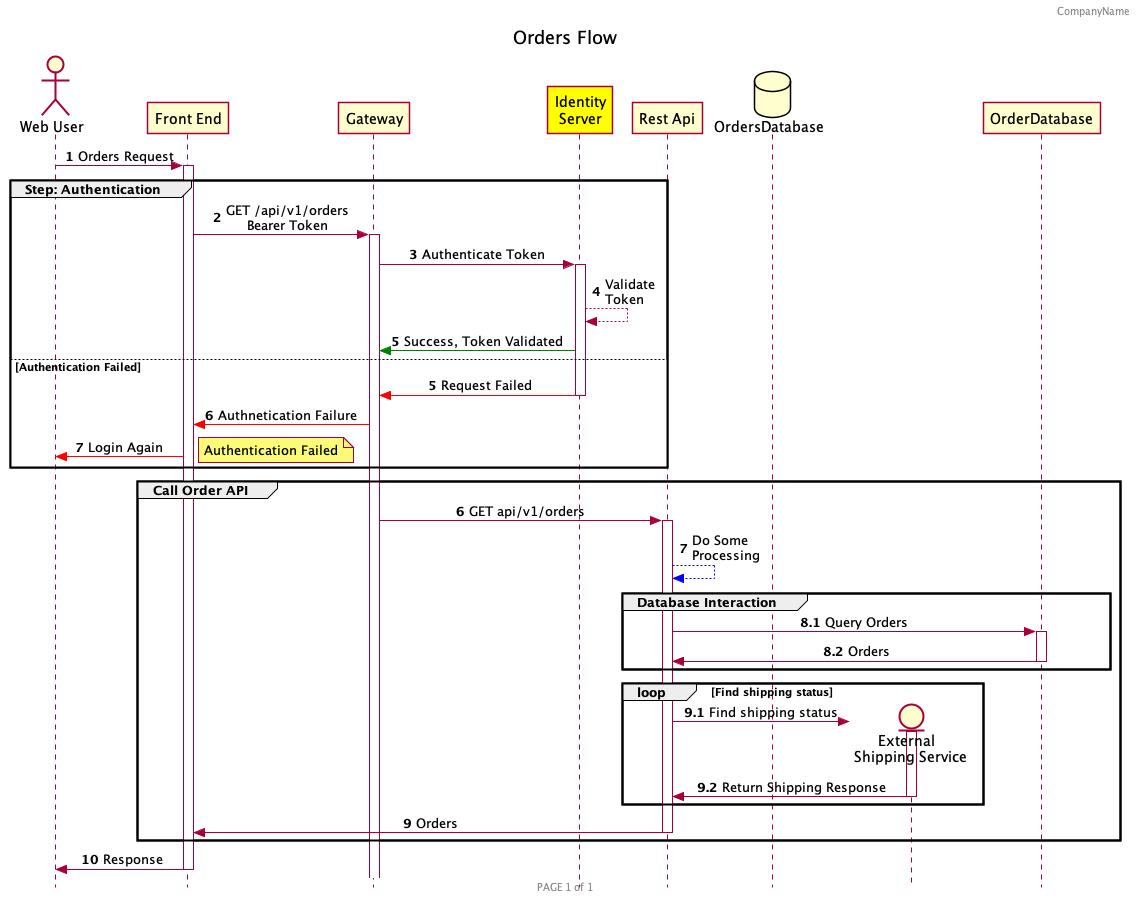

The diagram above was rendered by PlantUML. Its source (embedded in the PNG):
@startuml My simple order request
skinparam Style strictuml
skinparam SequenceMessageAlignment center

header CompanyName
footer PAGE %page% of %lastpage%
title "Orders Flow"
' If we want to show empty space or different name, we can use 'as'
' creating participant is option, by default it is participant
actor "Web User" as WebUser
participant "Front End" as Portal
participant Gateway
participant "Identity\nServer" as IdentityServer #yellow
participant "Rest Api" as RestApi
database OrdersDatabase
entity "External \n Shipping Service" as ExternalShippingService

autonumber
WebUser -> Portal : Orders Request
' activate starts lifecycle of a participant (the bar)
' ++ is a shorthand of activate, and -- is a short hand of deactivate
activate Portal
' group will automatically wrap around objects between group and end
' to make things more organize
group Step: Authentication
    Portal -> Gateway ++: GET /api/v1/orders\nBearer Token
    Gateway -> IdentityServer ++: Authenticate Token
    ' --> create dotted line
    IdentityServer --> IdentityServer : Validate\nToken
    ' [#green] set color
    IdentityServer -[#green]> Gateway : Success, Token Validated
    else Authentication Failed
    ' since return are on the same step, we can use autonumber to regenerate the numbering
    autonumber 5
    IdentityServer -[#red]> Gateway -- : Request Failed
    Gateway -[#red]> Portal : Authnetication Failure
    Portal -[#red]> WebUser : Login Again
    ' create a note
    note right : Authentication Failed
end

autonumber 6
group Call Order API
    Gateway -> RestApi ++ : GET api/v1/orders
    ' use dotted line to represent internal processing
    RestApi --[#blue]> RestApi: Do Some\nProcessing
    group Database Interaction
        ' add separator numbering
        autonumber 8.1
        RestApi -> OrderDatabase ++ : Query Orders
        OrderDatabase -> RestApi --: Orders
    end
    ' remove seperator numbering
    autonumber inc A
    ' Create loop
    loop Find shipping status
        ' Participants can be created on top of first invocation using 'create'
        create ExternalShippingService
        RestApi -> ExternalShippingService ++ : Find shipping status
        ExternalShippingService -> RestApi -- : Return Shipping Response
    end

    autonumber 9
    RestApi -> Portal -- : Orders
end

Portal -> WebUser : Response
deactivate Portal


@enduml